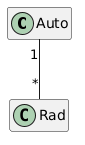

The diagram above was rendered by PlantUML. Its source (embedded in the PNG):
@startuml

hide empty attributes
hide empty methods

class Auto
class Rad
Auto "1" -- "*" Rad
@enduml